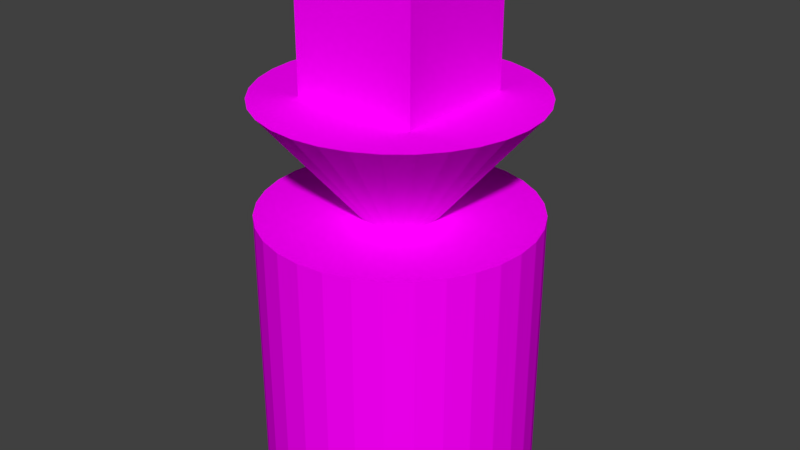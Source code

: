 # Source: testObj.blend  (saved by Blender 2.79.0; exported with 4.5.12 LTS)
import bpy
from mathutils import Matrix  # noqa: F401  (used for matrix-valued properties, if any)

bpy.ops.wm.read_factory_settings(use_empty=True)
scene = bpy.context.scene
scene.name = 'Scene'

# ---- collections
col_collection_1 = bpy.data.collections.new('Collection 1'); scene.collection.children.link(col_collection_1)

# ---- images (referenced by path relative to the original .blend; pixels are not part of the script)
import os
ASSET_DIR = os.environ.get("B2B_ASSET_DIR", "")  # directory of the original .blend (textures are referenced by path, not embedded)
HERE = os.path.dirname(os.path.abspath(__file__))  # packed textures are extracted next to this script under _unpacked/

def load_image(name, relpath, width, height, colorspace="sRGB"):
    """Load a texture the original file referenced (path relative to the .blend, or extracted next to this script)."""
    p = next((c for c in (os.path.join(HERE, relpath), os.path.join(ASSET_DIR, relpath)) if relpath and os.path.exists(c)), "")
    if p:
        img = bpy.data.images.load(p, check_existing=True)
        img.name = name
    else:  # same state as the original file: an image datablock whose file is absent (Cycles renders it pink)
        img = bpy.data.images.new(name, width, height)
        img.source = "FILE"
        img.filepath = "//" + (relpath or name)
    img.colorspace_settings.name = colorspace
    return img
img_testobjtex2 = load_image('testObjTEX2', 'testObjTEX2.png', 1024, 1024, 'sRGB')
img_testobjtex_png = load_image('testObjTEX.png', 'testObjTEX.png', 1024, 1024, 'sRGB')

# ---- materials (node trees are filled in below, after node groups)
mat_material_001 = bpy.data.materials.new('Material.001')
mat_material_001.alpha_threshold = 0.0
mat_material_001.roughness = 0.5
mat_mainmat = bpy.data.materials.new('MainMat')
mat_mainmat.alpha_threshold = 0.0
mat_mainmat.roughness = 0.5

# ---- material node trees
mat_material_001.use_nodes = True; mat_material_001.node_tree.nodes.clear()
_N = mat_material_001.node_tree.nodes; _L = mat_material_001.node_tree.links
n0 = _N.new('ShaderNodeOutputMaterial'); n0.name = 'Material Output'; n0.location = (300, 300)
n1 = _N.new('ShaderNodeBsdfDiffuse'); n1.name = 'Diffuse BSDF'; n1.location = (10, 300)
n2 = _N.new('ShaderNodeTexImage'); n2.name = 'Image Texture'; n2.location = (-254, 289)
n2.width = 140
n2.image = img_testobjtex2
_L.new(n1.outputs[0], n0.inputs[0])
_L.new(n2.outputs[0], n1.inputs[0])
n0.is_active_output = True
mat_mainmat.use_nodes = True; mat_mainmat.node_tree.nodes.clear()
_N = mat_mainmat.node_tree.nodes; _L = mat_mainmat.node_tree.links
n0 = _N.new('ShaderNodeOutputMaterial'); n0.name = 'Material Output'; n0.location = (300, 300)
n1 = _N.new('ShaderNodeBsdfDiffuse'); n1.name = 'Diffuse BSDF'; n1.location = (10, 300)
n2 = _N.new('ShaderNodeTexImage'); n2.name = 'Image Texture'; n2.location = (-212, 309)
n2.width = 140
n2.image = img_testobjtex_png
_L.new(n1.outputs[0], n0.inputs[0])
_L.new(n2.outputs[0], n1.inputs[0])
n0.is_active_output = True

# ---- world
world_world = bpy.data.worlds.new('World'); scene.world = world_world
world_world.color = (0.05088, 0.05088, 0.05088)
world_world.use_sun_shadow = False
world_world.sun_shadow_jitter_overblur = 0.0
world_world.cycles.sampling_method = 'MANUAL'

# ---- meshes
me_cube = bpy.data.meshes.new('Cube')
me_cube.from_pydata([(-1.0, -1.0, -1.0), (-1.0, -1.0, 1.0), (-1.0, 1.0, -1.0), (-1.0, 1.0, 1.0), (1.0, -1.0, -1.0), (1.0, -1.0, 1.0), (1.0, 1.0, -1.0), (1.0, 1.0, 1.0)], [], [(0, 1, 3, 2), (2, 3, 7, 6), (6, 7, 5, 4), (4, 5, 1, 0), (2, 6, 4, 0), (7, 3, 1, 5)])
_uv = me_cube.uv_layers.new(name='UVMap')
_uv.uv.foreach_set('vector', [0.75, 0.75, 0.75, 0.9999, 0.5, 0.9999, 0.5, 0.75, 0.5, 0.75, 0.5, 0.9999, 0.25, 0.9999, 0.25, 0.75, 0.25, 0.75, 0.25, 0.9999, 8.659e-05, 0.9999, 8.659e-05, 0.75, 0.25, 0.5, 0.25, 0.25, 0.5, 0.25, 0.5, 0.5, 0.5, 0.75, 0.25, 0.75, 0.25, 0.5, 0.5, 0.5, 0.25, 8.659e-05, 0.5, 8.659e-05, 0.5, 0.25, 0.25, 0.25])
_uv.active_render = True
_uv = me_cube.uv_layers.new(name='UVMap.001')
_uv.uv.foreach_set('vector', [0.75, 0.75, 0.75, 0.9999, 0.5, 0.9999, 0.5, 0.75, 0.5, 0.75, 0.5, 0.9999, 0.25, 0.9999, 0.25, 0.75, 0.25, 0.75, 0.25, 0.9999, 8.659e-05, 0.9999, 8.659e-05, 0.75, 0.25, 0.5, 0.25, 0.25, 0.5, 0.25, 0.5, 0.5, 0.5, 0.75, 0.25, 0.75, 0.25, 0.5, 0.5, 0.5, 0.25, 8.659e-05, 0.5, 8.659e-05, 0.5, 0.25, 0.25, 0.25])
me_cube.materials.append(mat_material_001)
me_cube.use_remesh_preserve_volume = False
me_cube.use_remesh_preserve_attributes = False
me_cube.use_mirror_vertex_groups = False
me_cube.update()
me_cylinder = bpy.data.meshes.new('Cylinder')
me_cylinder.from_pydata([(0.0, 1.0, -1.0), (0.0, 1.0, 1.0), (0.1951, 0.9808, -1.0), (0.1951, 0.9808, 1.0), (0.3827, 0.9239, -1.0), (0.3827, 0.9239, 1.0), (0.5556, 0.8315, -1.0), (0.5556, 0.8315, 1.0), (0.7071, 0.7071, -1.0), (0.7071, 0.7071, 1.0), (0.8315, 0.5556, -1.0), (0.8315, 0.5556, 1.0), (0.9239, 0.3827, -1.0), (0.9239, 0.3827, 1.0), (0.9808, 0.1951, -1.0), (0.9808, 0.1951, 1.0), (1.0, 7.55e-08, -1.0), (1.0, 7.55e-08, 1.0), (0.9808, -0.1951, -1.0), (0.9808, -0.1951, 1.0), (0.9239, -0.3827, -1.0), (0.9239, -0.3827, 1.0), (0.8315, -0.5556, -1.0), (0.8315, -0.5556, 1.0), (0.7071, -0.7071, -1.0), (0.7071, -0.7071, 1.0), (0.5556, -0.8315, -1.0), (0.5556, -0.8315, 1.0), (0.3827, -0.9239, -1.0), (0.3827, -0.9239, 1.0), (0.1951, -0.9808, -1.0), (0.1951, -0.9808, 1.0), (-3.258e-07, -1.0, -1.0), (-3.258e-07, -1.0, 1.0), (-0.1951, -0.9808, -1.0), (-0.1951, -0.9808, 1.0), (-0.3827, -0.9239, -1.0), (-0.3827, -0.9239, 1.0), (-0.5556, -0.8315, -1.0), (-0.5556, -0.8315, 1.0), (-0.7071, -0.7071, -1.0), (-0.7071, -0.7071, 1.0), (-0.8315, -0.5556, -1.0), (-0.8315, -0.5556, 1.0), (-0.9239, -0.3827, -1.0), (-0.9239, -0.3827, 1.0), (-0.9808, -0.1951, -1.0), (-0.9808, -0.1951, 1.0), (-1.0, 9.656e-07, -1.0), (-1.0, 9.656e-07, 1.0), (-0.9808, 0.1951, -1.0), (-0.9808, 0.1951, 1.0), (-0.9239, 0.3827, -1.0), (-0.9239, 0.3827, 1.0), (-0.8315, 0.5556, -1.0), (-0.8315, 0.5556, 1.0), (-0.7071, 0.7071, -1.0), (-0.7071, 0.7071, 1.0), (-0.5556, 0.8315, -1.0), (-0.5556, 0.8315, 1.0), (-0.3827, 0.9239, -1.0), (-0.3827, 0.9239, 1.0), (-0.1951, 0.244, -1.0), (-0.1951, 0.244, 1.0), (3.242e-07, 1.0, 1.837), (-0.1951, 0.9808, 1.837), (-0.3827, 0.9239, 1.837), (-0.5556, 0.8315, 1.837), (-0.7071, 0.7071, 1.837), (-0.8315, 0.5556, 1.837), (-0.9239, 0.3827, 1.837), (-0.9808, 0.1951, 1.837), (-1.0, 3.605e-07, 1.837), (-0.9808, -0.1951, 1.837), (-0.9239, -0.3827, 1.837), (-0.8315, -0.5556, 1.837), (-0.7071, -0.7071, 1.837), (-0.5556, -0.8315, 1.837), (-0.3827, -0.9239, 1.837), (-0.1951, -0.9808, 1.837), (6.501e-07, -1.0, 1.837), (0.1951, -0.9808, 1.837), (0.3827, -0.9239, 1.837), (0.5556, -0.8315, 1.837), (0.7071, -0.7071, 1.837), (0.8315, -0.5556, 1.837), (0.9239, -0.3827, 1.837), (2.205e-07, 2.85e-07, 0.6509), (0.9808, -0.1951, 1.837), (1.0, 1.251e-06, 1.837), (0.9808, 0.1951, 1.837), (0.9239, 0.3827, 1.837), (0.8315, 0.5556, 1.837), (0.7071, 0.7071, 1.837), (0.5556, 0.8315, 1.837), (0.3827, 0.9239, 1.837), (0.1951, 0.9808, 1.837)], [], [(0, 1, 3, 2), (2, 3, 5, 4), (4, 5, 7, 6), (6, 7, 9, 8), (8, 9, 11, 10), (10, 11, 13, 12), (12, 13, 15, 14), (14, 15, 17, 16), (16, 17, 19, 18), (18, 19, 21, 20), (20, 21, 23, 22), (22, 23, 25, 24), (24, 25, 27, 26), (26, 27, 29, 28), (28, 29, 31, 30), (30, 31, 33, 32), (32, 33, 35, 34), (34, 35, 37, 36), (36, 37, 39, 38), (38, 39, 41, 40), (40, 41, 43, 42), (42, 43, 45, 44), (44, 45, 47, 46), (46, 47, 49, 48), (48, 49, 51, 50), (50, 51, 53, 52), (52, 53, 55, 54), (54, 55, 57, 56), (56, 57, 59, 58), (58, 59, 61, 60), (3, 1, 63, 61, 59, 57, 55, 53, 51, 49, 47, 45, 43, 41, 39, 37, 35, 33, 31, 29, 27, 25, 23, 21, 19, 17, 15, 13, 11, 9, 7, 5), (60, 61, 63, 62), (62, 63, 1, 0), (0, 2, 4, 6, 8, 10, 12, 14, 16, 18, 20, 22, 24, 26, 28, 30, 32, 34, 36, 38, 40, 42, 44, 46, 48, 50, 52, 54, 56, 58, 60, 62), (64, 87, 65), (65, 87, 66), (66, 87, 67), (67, 87, 68), (68, 87, 69), (69, 87, 70), (70, 87, 71), (71, 87, 72), (72, 87, 73), (73, 87, 74), (74, 87, 75), (75, 87, 76), (76, 87, 77), (77, 87, 78), (78, 87, 79), (79, 87, 80), (80, 87, 81), (81, 87, 82), (82, 87, 83), (83, 87, 84), (84, 87, 85), (85, 87, 86), (86, 87, 88), (88, 87, 89), (89, 87, 90), (90, 87, 91), (91, 87, 92), (92, 87, 93), (93, 87, 94), (94, 87, 95), (95, 87, 96), (96, 87, 64), (64, 65, 66, 67, 68, 69, 70, 71, 72, 73, 74, 75, 76, 77, 78, 79, 80, 81, 82, 83, 84, 85, 86, 88, 89, 90, 91, 92, 93, 94, 95, 96)])
_uv = me_cylinder.uv_layers.new(name='UVMap')
_uv.uv.foreach_set('vector', [0.4745, 0.3026, 0.4745, 0.0002068, 0.5041, 0.0002067, 0.5041, 0.3026, 0.5041, 0.3026, 0.5041, 0.0002067, 0.5337, 0.0002067, 0.5337, 0.3026, 0.5337, 0.3026, 0.5337, 0.0002067, 0.5634, 0.0002066, 0.5634, 0.3026, 0.5634, 0.3026, 0.5634, 0.0002066, 0.593, 0.0002066, 0.593, 0.3026, 0.593, 0.3026, 0.593, 0.0002066, 0.6227, 0.0002065, 0.6227, 0.3026, 0.6227, 0.3026, 0.6227, 0.0002065, 0.6523, 0.0002064, 0.6523, 0.3026, 0.6523, 0.3026, 0.6523, 0.0002064, 0.6819, 0.0002063, 0.6819, 0.3026, 0.6819, 0.3026, 0.6819, 0.0002063, 0.7116, 0.0002061, 0.7116, 0.3026, 0.7116, 0.3026, 0.7116, 0.0002061, 0.7412, 0.000206, 0.7412, 0.3026, 0.7412, 0.3026, 0.7412, 0.000206, 0.7709, 0.0002059, 0.7709, 0.3026, 0.7709, 0.3026, 0.7709, 0.0002059, 0.8005, 0.0002057, 0.8005, 0.3026, 0.8005, 0.3026, 0.8005, 0.0002057, 0.8301, 0.0002056, 0.8301, 0.3026, 0.8301, 0.3026, 0.8301, 0.0002056, 0.8598, 0.0002054, 0.8598, 0.3026, 0.8598, 0.3026, 0.8598, 0.0002054, 0.8894, 0.0002052, 0.8894, 0.3026, 0.8894, 0.3026, 0.8894, 0.0002052, 0.9191, 0.000205, 0.9191, 0.3026, 0.9191, 0.3026, 0.9191, 0.000205, 0.9487, 0.0002048, 0.9487, 0.3026, 0.0002048, 0.3026, 0.0002064, 0.0002061, 0.02985, 0.0002062, 0.02985, 0.3026, 0.02985, 0.3026, 0.02985, 0.0002062, 0.05949, 0.0002063, 0.05949, 0.3026, 0.05949, 0.3026, 0.05949, 0.0002063, 0.08913, 0.0002064, 0.08913, 0.3026, 0.08913, 0.3026, 0.08913, 0.0002064, 0.1188, 0.0002065, 0.1188, 0.3026, 0.1188, 0.3026, 0.1188, 0.0002065, 0.1484, 0.0002066, 0.1484, 0.3026, 0.1484, 0.3026, 0.1484, 0.0002066, 0.178, 0.0002066, 0.178, 0.3026, 0.178, 0.3026, 0.178, 0.0002066, 0.2077, 0.0002067, 0.2077, 0.3026, 0.2077, 0.3026, 0.2077, 0.0002067, 0.2373, 0.0002067, 0.2373, 0.3026, 0.2373, 0.3026, 0.2373, 0.0002067, 0.267, 0.0002068, 0.267, 0.3026, 0.267, 0.3026, 0.267, 0.0002068, 0.2966, 0.0002068, 0.2966, 0.3026, 0.2966, 0.3026, 0.2966, 0.0002068, 0.3263, 0.0002068, 0.3263, 0.3026, 0.3263, 0.3026, 0.3263, 0.0002068, 0.3559, 0.0002068, 0.3559, 0.3026, 0.3559, 0.3026, 0.3559, 0.0002068, 0.3855, 0.0002068, 0.3855, 0.3026, 0.3855, 0.3026, 0.3855, 0.0002068, 0.4152, 0.0002068, 0.4152, 0.3026, 0.8643, 1.0, 0.8347, 1.0, 0.8056, 0.9942, 0.7783, 0.9829, 0.7536, 0.9664, 0.7326, 0.9454, 0.7162, 0.9208, 0.7048, 0.8934, 0.6991, 0.8643, 0.6991, 0.8347, 0.7048, 0.8056, 0.7162, 0.7783, 0.7326, 0.7536, 0.7536, 0.7326, 0.7783, 0.7162, 0.8056, 0.7048, 0.8347, 0.6991, 0.8643, 0.6991, 0.8934, 0.7048, 0.9208, 0.7162, 0.9454, 0.7326, 0.9664, 0.7536, 0.9829, 0.7783, 0.9942, 0.8056, 1.0, 0.8347, 1.0, 0.8643, 0.9942, 0.8934, 0.9829, 0.9208, 0.9664, 0.9454, 0.9454, 0.9664, 0.9208, 0.9829, 0.8934, 0.9942, 0.4152, 0.3026, 0.4152, 0.0002068, 0.4448, 0.0002068, 0.4448, 0.3026, 0.4448, 0.3026, 0.4448, 0.0002068, 0.4745, 0.0002068, 0.4745, 0.3026, 0.8347, 0.6991, 0.8643, 0.6991, 0.8934, 0.7048, 0.9208, 0.7162, 0.9454, 0.7326, 0.9664, 0.7536, 0.9829, 0.7783, 0.9942, 0.8056, 1.0, 0.8347, 1.0, 0.8643, 0.9942, 0.8934, 0.9829, 0.9208, 0.9664, 0.9454, 0.9454, 0.9664, 0.9208, 0.9829, 0.8934, 0.9942, 0.8643, 1.0, 0.8347, 1.0, 0.8056, 0.9942, 0.7783, 0.9829, 0.7536, 0.9664, 0.7326, 0.9454, 0.7162, 0.9208, 0.7048, 0.8934, 0.6991, 0.8643, 0.6991, 0.8347, 0.7048, 0.8056, 0.7162, 0.7783, 0.7326, 0.7536, 0.7536, 0.7326, 0.7783, 0.7162, 0.8056, 0.7048, 0.3969, 0.6538, 0.1906, 0.7655, 0.3812, 0.6287, 0.3812, 0.6287, 0.1906, 0.7655, 0.3624, 0.6058, 0.3624, 0.6058, 0.1906, 0.7655, 0.3409, 0.5854, 0.3409, 0.5854, 0.1906, 0.7655, 0.317, 0.5679, 0.317, 0.5679, 0.1906, 0.7655, 0.291, 0.5535, 0.291, 0.5535, 0.1906, 0.7655, 0.2635, 0.5425, 0.2635, 0.5425, 0.1906, 0.7655, 0.2348, 0.5351, 0.2348, 0.5351, 0.1906, 0.7655, 0.2054, 0.5314, 0.2054, 0.5314, 0.1906, 0.7655, 0.1758, 0.5314, 0.1758, 0.5314, 0.1906, 0.7655, 0.1464, 0.5351, 0.1464, 0.5351, 0.1906, 0.7655, 0.1177, 0.5425, 0.1177, 0.5425, 0.1906, 0.7655, 0.09012, 0.5535, 0.09012, 0.5535, 0.1906, 0.7655, 0.06419, 0.5679, 0.06419, 0.5679, 0.1906, 0.7655, 0.04028, 0.5854, 0.04028, 0.5854, 0.1906, 0.7655, 0.01877, 0.6058, 0.01877, 0.6058, 0.1906, 0.7655, 4.366e-10, 0.6287, 4.366e-10, 0.9027, 0.1906, 0.7659, 0.01877, 0.9256, 0.01877, 0.9256, 0.1906, 0.7659, 0.04028, 0.946, 0.04028, 0.946, 0.1906, 0.7659, 0.06419, 0.9635, 0.06419, 0.9635, 0.1906, 0.7659, 0.09012, 0.9779, 0.09012, 0.9779, 0.1906, 0.7659, 0.1177, 0.9888, 0.1177, 0.9888, 0.1906, 0.7659, 0.1464, 0.9963, 0.1464, 0.9963, 0.1906, 0.7659, 0.1758, 1.0, 0.1758, 1.0, 0.1906, 0.7659, 0.2054, 1.0, 0.2054, 1.0, 0.1906, 0.7659, 0.2348, 0.9963, 0.2348, 0.9963, 0.1906, 0.7659, 0.2635, 0.9888, 0.2635, 0.9888, 0.1906, 0.7659, 0.291, 0.9779, 0.291, 0.9779, 0.1906, 0.7659, 0.317, 0.9635, 0.317, 0.9635, 0.1906, 0.7659, 0.3409, 0.946, 0.3409, 0.946, 0.1906, 0.7659, 0.3624, 0.9256, 0.3624, 0.9256, 0.1906, 0.7659, 0.3812, 0.9027, 0.3812, 0.9027, 0.1906, 0.7659, 0.3969, 0.8775, 0.8347, 0.6991, 0.8643, 0.6991, 0.8934, 0.7048, 0.9208, 0.7162, 0.9454, 0.7326, 0.9664, 0.7536, 0.9829, 0.7783, 0.9942, 0.8056, 1.0, 0.8347, 1.0, 0.8643, 0.9942, 0.8934, 0.9829, 0.9208, 0.9664, 0.9454, 0.9454, 0.9664, 0.9208, 0.9829, 0.8934, 0.9942, 0.8643, 1.0, 0.8347, 1.0, 0.8056, 0.9942, 0.7783, 0.9829, 0.7536, 0.9664, 0.7326, 0.9454, 0.7162, 0.9208, 0.7048, 0.8934, 0.6991, 0.8643, 0.6991, 0.8347, 0.7048, 0.8056, 0.7162, 0.7783, 0.7326, 0.7536, 0.7536, 0.7326, 0.7783, 0.7162, 0.8056, 0.7048])
me_cylinder.materials.append(mat_mainmat)
me_cylinder.use_remesh_preserve_volume = False
me_cylinder.use_remesh_preserve_attributes = False
me_cylinder.use_mirror_vertex_groups = False
me_cylinder.update()

# ---- objects
ob_cube = bpy.data.objects.new('Cube', me_cube)
ob_cylinder = bpy.data.objects.new('Cylinder', me_cylinder)

# ---- transforms, parenting, visibility, modifiers, constraints
ob_cube.location = (0.0, 0.0, 2.291)
ob_cube.scale = (0.4658, 0.4658, 0.4658)
ob_cube.lineart.crease_threshold = 0.0
ob_cylinder.location = (0.0, 0.0, 0.0)
ob_cylinder.lineart.crease_threshold = 0.0

# ---- collection membership
col_collection_1.objects.link(ob_cube)
col_collection_1.objects.link(ob_cylinder)

# ---- scene / render settings (as saved in the file)
scene.frame_start = 1; scene.frame_end = 250; scene.frame_set(1)
scene.render.engine = 'CYCLES'
scene.render.resolution_percentage = 50
scene.render.dither_intensity = 0.0
scene.cycles.use_denoising = False
scene.cycles.samples = 128
scene.cycles.sampling_pattern = 'TABULATED_SOBOL'
scene.cycles.use_adaptive_sampling = False
scene.cycles.use_light_tree = False
scene.cycles.blur_glossy = 0.0
scene.cycles.sample_clamp_indirect = 0.0
scene.view_settings.view_transform = 'Standard'
bpy.context.view_layer.update()

# ---- added for rendering (the .blend has no active camera and no usable light): camera, sun
cam_auto = bpy.data.cameras.new('AutoCamera')
cam_auto.lens = 50.0
cam_auto.sensor_width = 36.0
cam_auto.clip_end = 1000.0
ob_auto_camera = bpy.data.objects.new('AutoCamera', cam_auto)
scene.collection.objects.link(ob_auto_camera)
ob_auto_camera.location = (4.35107, -5.22129, 4.3594)
ob_auto_camera.rotation_euler = (1.09748, -7.21219e-08, 0.694738)
scene.camera = ob_auto_camera
light_auto_sun = bpy.data.lights.new('AutoSun', 'SUN')
light_auto_sun.energy = 3.0
light_auto_sun.angle = 0.0523599
ob_auto_sun = bpy.data.objects.new('AutoSun', light_auto_sun)
scene.collection.objects.link(ob_auto_sun)
ob_auto_sun.rotation_euler = (0.872665, 0.174533, 0.523599)
bpy.context.view_layer.update()
